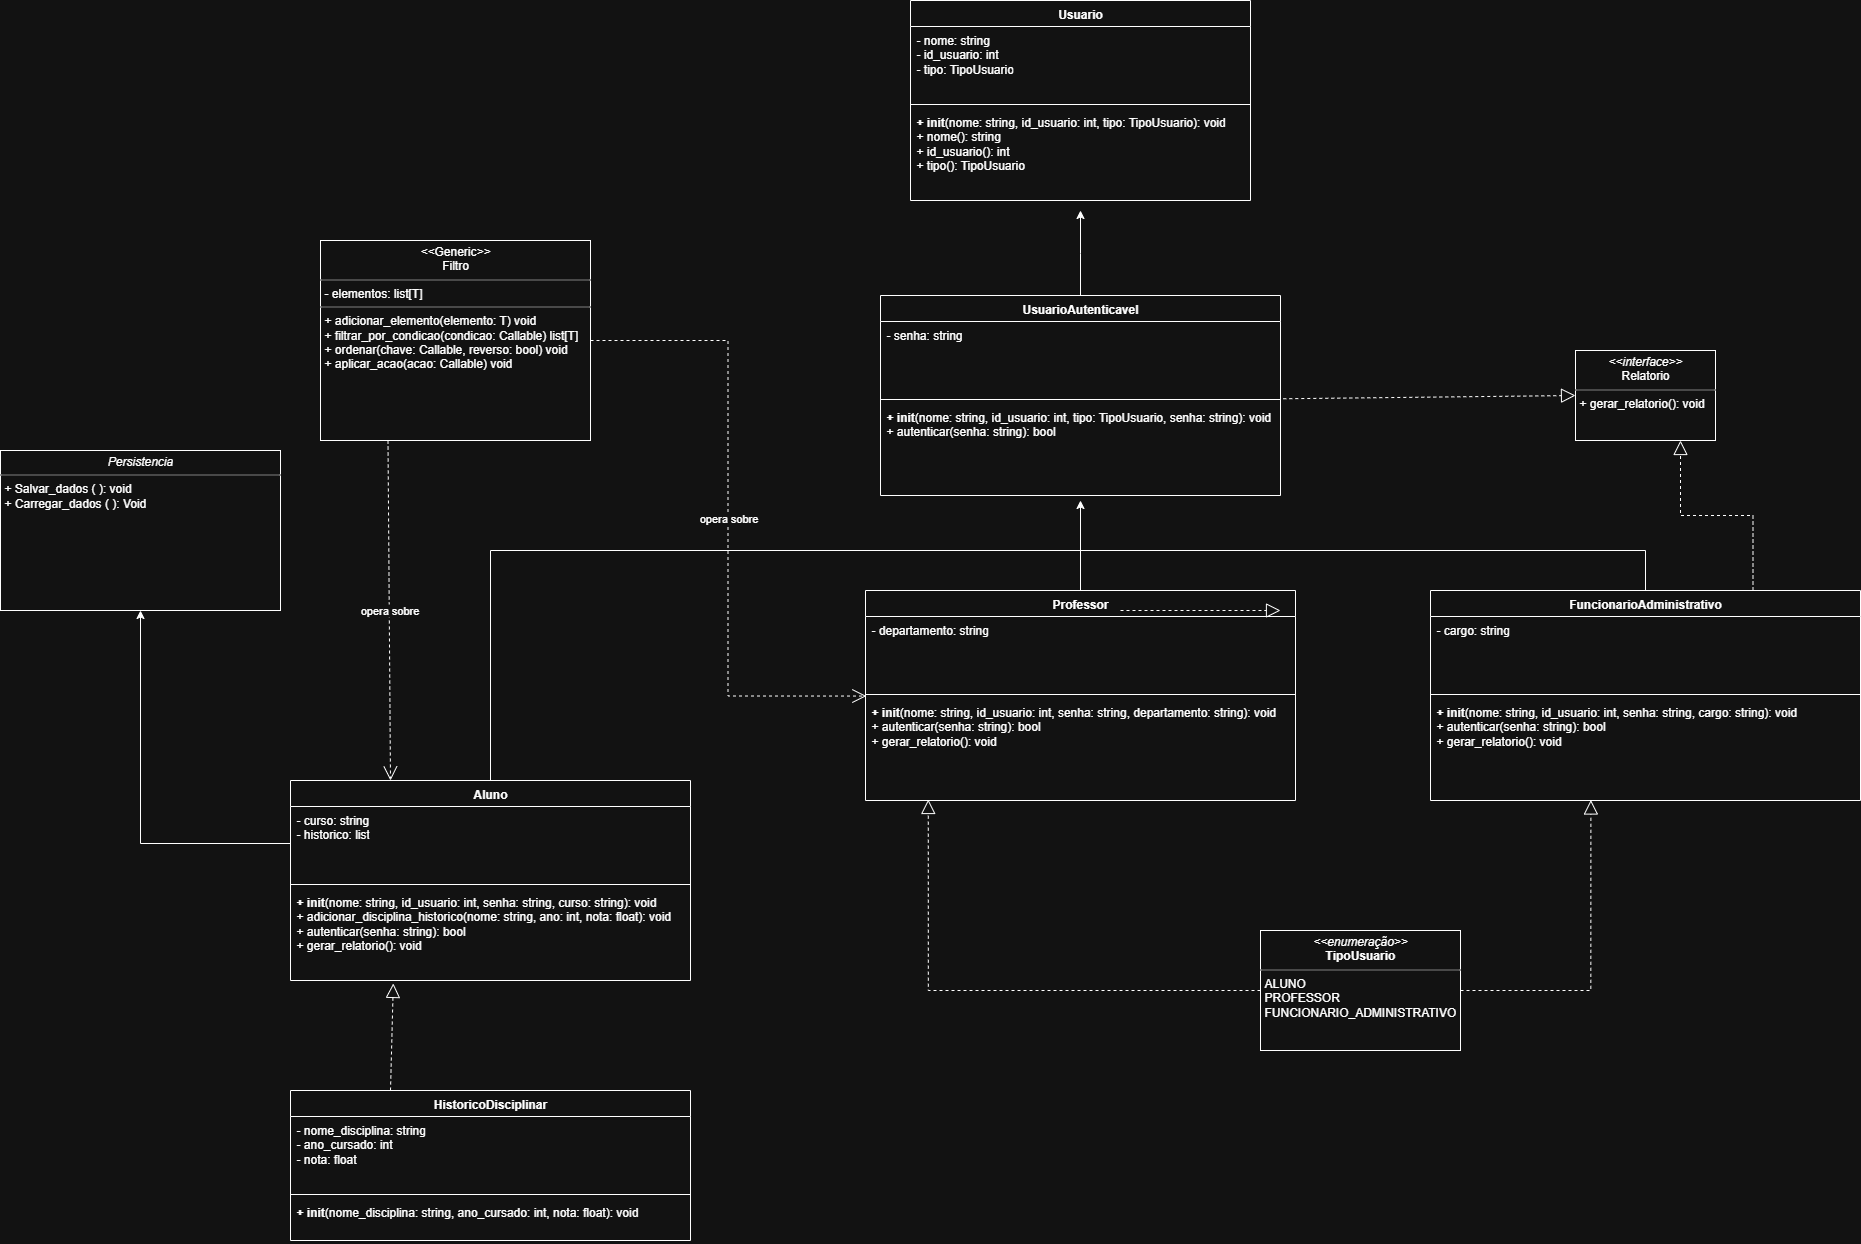

The diagram above was exported from draw.io. Its source (the exported page's mxGraphModel, read from the mxfile embedded in the PNG):
<mxGraphModel dx="2377" dy="1238" grid="1" gridSize="10" guides="1" tooltips="1" connect="1" arrows="1" fold="1" page="1" pageScale="1" pageWidth="827" pageHeight="1169" math="0" shadow="0">
  <root>
    <mxCell id="0" />
    <mxCell id="1" parent="0" />
    <mxCell id="o58gBG7RL_V9dzlj6QfV-65" value="&lt;p style=&quot;margin:0px;margin-top:4px;text-align:center;&quot;&gt;&lt;i&gt;&amp;lt;&amp;lt;enumeração&amp;gt;&amp;gt;&lt;/i&gt;&lt;br&gt;&lt;b&gt;TipoUsuario&lt;/b&gt;&lt;/p&gt;&lt;hr size=&quot;1&quot; style=&quot;border-style:solid;&quot;&gt;&lt;p style=&quot;margin:0px;margin-left:4px;&quot;&gt;ALUNO&lt;/p&gt;&lt;p style=&quot;margin:0px;margin-left:4px;&quot;&gt;PROFESSOR&lt;/p&gt;&lt;p style=&quot;margin:0px;margin-left:4px;&quot;&gt;FUNCIONARIO_ADMINISTRATIVO&lt;/p&gt;" style="verticalAlign=top;align=left;overflow=fill;html=1;whiteSpace=wrap;" parent="1" vertex="1">
      <mxGeometry x="1370" y="1220" width="200" height="120" as="geometry" />
    </mxCell>
    <mxCell id="o58gBG7RL_V9dzlj6QfV-66" value="Usuario" style="swimlane;fontStyle=1;align=center;verticalAlign=top;childLayout=stackLayout;horizontal=1;startSize=26;horizontalStack=0;resizeParent=1;resizeParentMax=0;resizeLast=0;collapsible=1;marginBottom=0;whiteSpace=wrap;html=1;" parent="1" vertex="1">
      <mxGeometry x="1020" y="290" width="340" height="200" as="geometry" />
    </mxCell>
    <mxCell id="o58gBG7RL_V9dzlj6QfV-67" value="- nome: string&lt;div&gt;- id_usuario: in&lt;span style=&quot;background-color: transparent; color: light-dark(rgb(0, 0, 0), rgb(255, 255, 255));&quot;&gt;t&lt;/span&gt;&lt;/div&gt;&lt;div&gt;- tipo: TipoUsuario&lt;span style=&quot;background-color: transparent; color: light-dark(rgb(0, 0, 0), rgb(255, 255, 255));&quot;&gt;&lt;/span&gt;&lt;/div&gt;&lt;div&gt;&lt;div&gt;&lt;br&gt;&lt;/div&gt;&lt;/div&gt;" style="text;strokeColor=none;fillColor=none;align=left;verticalAlign=top;spacingLeft=4;spacingRight=4;overflow=hidden;rotatable=0;points=[[0,0.5],[1,0.5]];portConstraint=eastwest;whiteSpace=wrap;html=1;" parent="o58gBG7RL_V9dzlj6QfV-66" vertex="1">
      <mxGeometry y="26" width="340" height="74" as="geometry" />
    </mxCell>
    <mxCell id="o58gBG7RL_V9dzlj6QfV-68" value="" style="line;strokeWidth=1;fillColor=none;align=left;verticalAlign=middle;spacingTop=-1;spacingLeft=3;spacingRight=3;rotatable=0;labelPosition=right;points=[];portConstraint=eastwest;strokeColor=inherit;" parent="o58gBG7RL_V9dzlj6QfV-66" vertex="1">
      <mxGeometry y="100" width="340" height="8" as="geometry" />
    </mxCell>
    <mxCell id="o58gBG7RL_V9dzlj6QfV-69" value="&lt;b&gt;+ init&lt;/b&gt;(nome: string, id_usuario: int, tipo: TipoUsuario): void&lt;div&gt;+ nome(): string&lt;/div&gt;&lt;div&gt;+ id_usuario(): int&lt;/div&gt;&lt;div&gt;+ tipo(): TipoUsuario&lt;br&gt;&lt;div&gt;&lt;br&gt;&lt;/div&gt;&lt;/div&gt;" style="text;strokeColor=none;fillColor=none;align=left;verticalAlign=top;spacingLeft=4;spacingRight=4;overflow=hidden;rotatable=0;points=[[0,0.5],[1,0.5]];portConstraint=eastwest;whiteSpace=wrap;html=1;" parent="o58gBG7RL_V9dzlj6QfV-66" vertex="1">
      <mxGeometry y="108" width="340" height="92" as="geometry" />
    </mxCell>
    <mxCell id="o58gBG7RL_V9dzlj6QfV-70" style="edgeStyle=orthogonalEdgeStyle;rounded=0;orthogonalLoop=1;jettySize=auto;html=1;" parent="1" source="o58gBG7RL_V9dzlj6QfV-71" edge="1">
      <mxGeometry relative="1" as="geometry">
        <mxPoint x="1190" y="500" as="targetPoint" />
      </mxGeometry>
    </mxCell>
    <mxCell id="o58gBG7RL_V9dzlj6QfV-71" value="UsuarioAutenticavel" style="swimlane;fontStyle=1;align=center;verticalAlign=top;childLayout=stackLayout;horizontal=1;startSize=26;horizontalStack=0;resizeParent=1;resizeParentMax=0;resizeLast=0;collapsible=1;marginBottom=0;whiteSpace=wrap;html=1;" parent="1" vertex="1">
      <mxGeometry x="990" y="585" width="400" height="200" as="geometry" />
    </mxCell>
    <mxCell id="o58gBG7RL_V9dzlj6QfV-72" value="&lt;div&gt;&lt;div&gt;- senha: string&lt;/div&gt;&lt;/div&gt;" style="text;strokeColor=none;fillColor=none;align=left;verticalAlign=top;spacingLeft=4;spacingRight=4;overflow=hidden;rotatable=0;points=[[0,0.5],[1,0.5]];portConstraint=eastwest;whiteSpace=wrap;html=1;" parent="o58gBG7RL_V9dzlj6QfV-71" vertex="1">
      <mxGeometry y="26" width="400" height="74" as="geometry" />
    </mxCell>
    <mxCell id="o58gBG7RL_V9dzlj6QfV-73" value="" style="line;strokeWidth=1;fillColor=none;align=left;verticalAlign=middle;spacingTop=-1;spacingLeft=3;spacingRight=3;rotatable=0;labelPosition=right;points=[];portConstraint=eastwest;strokeColor=inherit;" parent="o58gBG7RL_V9dzlj6QfV-71" vertex="1">
      <mxGeometry y="100" width="400" height="8" as="geometry" />
    </mxCell>
    <mxCell id="o58gBG7RL_V9dzlj6QfV-74" value="&lt;div&gt;&lt;div&gt;&lt;b&gt;+ init&lt;/b&gt;(nome: string, id_usuario: int, tipo: TipoUsuario, senha: string): void&lt;/div&gt;&lt;/div&gt;&lt;div&gt;+ autenticar(senha: string): bool&lt;/div&gt;" style="text;strokeColor=none;fillColor=none;align=left;verticalAlign=top;spacingLeft=4;spacingRight=4;overflow=hidden;rotatable=0;points=[[0,0.5],[1,0.5]];portConstraint=eastwest;whiteSpace=wrap;html=1;" parent="o58gBG7RL_V9dzlj6QfV-71" vertex="1">
      <mxGeometry y="108" width="400" height="92" as="geometry" />
    </mxCell>
    <mxCell id="o58gBG7RL_V9dzlj6QfV-75" value="HistoricoDisciplinar" style="swimlane;fontStyle=1;align=center;verticalAlign=top;childLayout=stackLayout;horizontal=1;startSize=26;horizontalStack=0;resizeParent=1;resizeParentMax=0;resizeLast=0;collapsible=1;marginBottom=0;whiteSpace=wrap;html=1;" parent="1" vertex="1">
      <mxGeometry x="400" y="1380" width="400" height="150" as="geometry" />
    </mxCell>
    <mxCell id="o58gBG7RL_V9dzlj6QfV-76" value="- nome_disciplina: string&lt;div&gt;&lt;span style=&quot;background-color: transparent; color: light-dark(rgb(0, 0, 0), rgb(255, 255, 255));&quot;&gt;- ano_cursado: int&lt;/span&gt;&lt;div&gt;- nota: float&lt;/div&gt;&lt;/div&gt;" style="text;strokeColor=none;fillColor=none;align=left;verticalAlign=top;spacingLeft=4;spacingRight=4;overflow=hidden;rotatable=0;points=[[0,0.5],[1,0.5]];portConstraint=eastwest;whiteSpace=wrap;html=1;" parent="o58gBG7RL_V9dzlj6QfV-75" vertex="1">
      <mxGeometry y="26" width="400" height="74" as="geometry" />
    </mxCell>
    <mxCell id="o58gBG7RL_V9dzlj6QfV-77" value="" style="line;strokeWidth=1;fillColor=none;align=left;verticalAlign=middle;spacingTop=-1;spacingLeft=3;spacingRight=3;rotatable=0;labelPosition=right;points=[];portConstraint=eastwest;strokeColor=inherit;" parent="o58gBG7RL_V9dzlj6QfV-75" vertex="1">
      <mxGeometry y="100" width="400" height="8" as="geometry" />
    </mxCell>
    <mxCell id="o58gBG7RL_V9dzlj6QfV-78" value="&lt;b&gt;+ init&lt;/b&gt;(nome_disciplina: string, ano_cursado: int, nota: float): void" style="text;strokeColor=none;fillColor=none;align=left;verticalAlign=top;spacingLeft=4;spacingRight=4;overflow=hidden;rotatable=0;points=[[0,0.5],[1,0.5]];portConstraint=eastwest;whiteSpace=wrap;html=1;" parent="o58gBG7RL_V9dzlj6QfV-75" vertex="1">
      <mxGeometry y="108" width="400" height="42" as="geometry" />
    </mxCell>
    <mxCell id="o58gBG7RL_V9dzlj6QfV-79" value="&lt;p style=&quot;margin:0px;margin-top:4px;text-align:center;&quot;&gt;&lt;i&gt;&amp;lt;&amp;lt;interface&amp;gt;&amp;gt;&lt;/i&gt;&lt;br&gt;Relatorio&lt;/p&gt;&lt;hr size=&quot;1&quot; style=&quot;border-style:solid;&quot;&gt;&lt;p style=&quot;margin:0px;margin-left:4px;&quot;&gt;&lt;span style=&quot;background-color: transparent; color: light-dark(rgb(0, 0, 0), rgb(255, 255, 255));&quot;&gt;+&amp;nbsp;&lt;/span&gt;&lt;span style=&quot;background-color: transparent; color: light-dark(rgb(0, 0, 0), rgb(255, 255, 255));&quot;&gt;gerar_relatorio(): void&lt;/span&gt;&lt;/p&gt;" style="verticalAlign=top;align=left;overflow=fill;html=1;whiteSpace=wrap;" parent="1" vertex="1">
      <mxGeometry x="1685" y="640" width="140" height="90" as="geometry" />
    </mxCell>
    <mxCell id="o58gBG7RL_V9dzlj6QfV-80" value="Aluno" style="swimlane;fontStyle=1;align=center;verticalAlign=top;childLayout=stackLayout;horizontal=1;startSize=26;horizontalStack=0;resizeParent=1;resizeParentMax=0;resizeLast=0;collapsible=1;marginBottom=0;whiteSpace=wrap;html=1;" parent="1" vertex="1">
      <mxGeometry x="400" y="1070" width="400" height="200" as="geometry" />
    </mxCell>
    <mxCell id="o58gBG7RL_V9dzlj6QfV-81" value="&lt;div&gt;&lt;div&gt;- curso: string&lt;/div&gt;&lt;/div&gt;&lt;div&gt;- historico: list&lt;/div&gt;" style="text;strokeColor=none;fillColor=none;align=left;verticalAlign=top;spacingLeft=4;spacingRight=4;overflow=hidden;rotatable=0;points=[[0,0.5],[1,0.5]];portConstraint=eastwest;whiteSpace=wrap;html=1;" parent="o58gBG7RL_V9dzlj6QfV-80" vertex="1">
      <mxGeometry y="26" width="400" height="74" as="geometry" />
    </mxCell>
    <mxCell id="o58gBG7RL_V9dzlj6QfV-82" value="" style="line;strokeWidth=1;fillColor=none;align=left;verticalAlign=middle;spacingTop=-1;spacingLeft=3;spacingRight=3;rotatable=0;labelPosition=right;points=[];portConstraint=eastwest;strokeColor=inherit;" parent="o58gBG7RL_V9dzlj6QfV-80" vertex="1">
      <mxGeometry y="100" width="400" height="8" as="geometry" />
    </mxCell>
    <mxCell id="o58gBG7RL_V9dzlj6QfV-83" value="&lt;b&gt;+ init&lt;/b&gt;(nome: string, id_usuario: int, senha: string, curso: string): void&lt;div&gt;+ adicionar_disciplina_historico(nome: string, ano: int, nota: float): void&lt;/div&gt;&lt;div&gt;+ autenticar(senha: string): bool&lt;/div&gt;&lt;div&gt;+ gerar_relatorio(): void&lt;/div&gt;" style="text;strokeColor=none;fillColor=none;align=left;verticalAlign=top;spacingLeft=4;spacingRight=4;overflow=hidden;rotatable=0;points=[[0,0.5],[1,0.5]];portConstraint=eastwest;whiteSpace=wrap;html=1;" parent="o58gBG7RL_V9dzlj6QfV-80" vertex="1">
      <mxGeometry y="108" width="400" height="92" as="geometry" />
    </mxCell>
    <mxCell id="o58gBG7RL_V9dzlj6QfV-84" style="edgeStyle=orthogonalEdgeStyle;rounded=0;orthogonalLoop=1;jettySize=auto;html=1;" parent="1" source="o58gBG7RL_V9dzlj6QfV-85" edge="1">
      <mxGeometry relative="1" as="geometry">
        <mxPoint x="1190" y="790" as="targetPoint" />
      </mxGeometry>
    </mxCell>
    <mxCell id="o58gBG7RL_V9dzlj6QfV-85" value="Professor" style="swimlane;fontStyle=1;align=center;verticalAlign=top;childLayout=stackLayout;horizontal=1;startSize=26;horizontalStack=0;resizeParent=1;resizeParentMax=0;resizeLast=0;collapsible=1;marginBottom=0;whiteSpace=wrap;html=1;" parent="1" vertex="1">
      <mxGeometry x="975" y="880" width="430" height="210" as="geometry" />
    </mxCell>
    <mxCell id="o58gBG7RL_V9dzlj6QfV-86" value="- departamento: string" style="text;strokeColor=none;fillColor=none;align=left;verticalAlign=top;spacingLeft=4;spacingRight=4;overflow=hidden;rotatable=0;points=[[0,0.5],[1,0.5]];portConstraint=eastwest;whiteSpace=wrap;html=1;" parent="o58gBG7RL_V9dzlj6QfV-85" vertex="1">
      <mxGeometry y="26" width="430" height="74" as="geometry" />
    </mxCell>
    <mxCell id="o58gBG7RL_V9dzlj6QfV-87" value="" style="line;strokeWidth=1;fillColor=none;align=left;verticalAlign=middle;spacingTop=-1;spacingLeft=3;spacingRight=3;rotatable=0;labelPosition=right;points=[];portConstraint=eastwest;strokeColor=inherit;" parent="o58gBG7RL_V9dzlj6QfV-85" vertex="1">
      <mxGeometry y="100" width="430" height="8" as="geometry" />
    </mxCell>
    <mxCell id="o58gBG7RL_V9dzlj6QfV-88" value="&lt;b&gt;+ init&lt;/b&gt;(nome: string, id_usuario: int, senha: string, departamento: string): void&lt;div&gt;+ autenticar(senha: string): bool&lt;/div&gt;&lt;div&gt;+ gerar_relatorio(): void&lt;/div&gt;" style="text;strokeColor=none;fillColor=none;align=left;verticalAlign=top;spacingLeft=4;spacingRight=4;overflow=hidden;rotatable=0;points=[[0,0.5],[1,0.5]];portConstraint=eastwest;whiteSpace=wrap;html=1;" parent="o58gBG7RL_V9dzlj6QfV-85" vertex="1">
      <mxGeometry y="108" width="430" height="102" as="geometry" />
    </mxCell>
    <mxCell id="o58gBG7RL_V9dzlj6QfV-89" value="FuncionarioAdministrativo" style="swimlane;fontStyle=1;align=center;verticalAlign=top;childLayout=stackLayout;horizontal=1;startSize=26;horizontalStack=0;resizeParent=1;resizeParentMax=0;resizeLast=0;collapsible=1;marginBottom=0;whiteSpace=wrap;html=1;" parent="1" vertex="1">
      <mxGeometry x="1540" y="880" width="430" height="210" as="geometry" />
    </mxCell>
    <mxCell id="o58gBG7RL_V9dzlj6QfV-90" value="- cargo: string" style="text;strokeColor=none;fillColor=none;align=left;verticalAlign=top;spacingLeft=4;spacingRight=4;overflow=hidden;rotatable=0;points=[[0,0.5],[1,0.5]];portConstraint=eastwest;whiteSpace=wrap;html=1;" parent="o58gBG7RL_V9dzlj6QfV-89" vertex="1">
      <mxGeometry y="26" width="430" height="74" as="geometry" />
    </mxCell>
    <mxCell id="o58gBG7RL_V9dzlj6QfV-91" value="" style="line;strokeWidth=1;fillColor=none;align=left;verticalAlign=middle;spacingTop=-1;spacingLeft=3;spacingRight=3;rotatable=0;labelPosition=right;points=[];portConstraint=eastwest;strokeColor=inherit;" parent="o58gBG7RL_V9dzlj6QfV-89" vertex="1">
      <mxGeometry y="100" width="430" height="8" as="geometry" />
    </mxCell>
    <mxCell id="o58gBG7RL_V9dzlj6QfV-92" value="&lt;b&gt;+ init&lt;/b&gt;(nome: string, id_usuario: int, senha: string, cargo: string): void&lt;div&gt;+ autenticar(senha: string): bool&lt;/div&gt;&lt;div&gt;+ gerar_relatorio(): void&lt;/div&gt;" style="text;strokeColor=none;fillColor=none;align=left;verticalAlign=top;spacingLeft=4;spacingRight=4;overflow=hidden;rotatable=0;points=[[0,0.5],[1,0.5]];portConstraint=eastwest;whiteSpace=wrap;html=1;" parent="o58gBG7RL_V9dzlj6QfV-89" vertex="1">
      <mxGeometry y="108" width="430" height="102" as="geometry" />
    </mxCell>
    <mxCell id="o58gBG7RL_V9dzlj6QfV-93" value="" style="endArrow=none;html=1;edgeStyle=orthogonalEdgeStyle;rounded=0;exitX=0.5;exitY=0;exitDx=0;exitDy=0;entryX=0.5;entryY=0;entryDx=0;entryDy=0;" parent="1" source="o58gBG7RL_V9dzlj6QfV-80" target="o58gBG7RL_V9dzlj6QfV-89" edge="1">
      <mxGeometry relative="1" as="geometry">
        <mxPoint x="1060" y="860" as="sourcePoint" />
        <mxPoint x="1220" y="860" as="targetPoint" />
        <Array as="points">
          <mxPoint x="600" y="840" />
          <mxPoint x="1755" y="840" />
        </Array>
      </mxGeometry>
    </mxCell>
    <mxCell id="o58gBG7RL_V9dzlj6QfV-94" value="" style="endArrow=block;dashed=1;endFill=0;endSize=12;html=1;rounded=0;exitX=1.007;exitY=1.044;exitDx=0;exitDy=0;exitPerimeter=0;entryX=0;entryY=0.5;entryDx=0;entryDy=0;" parent="1" source="o58gBG7RL_V9dzlj6QfV-72" target="o58gBG7RL_V9dzlj6QfV-79" edge="1">
      <mxGeometry width="160" relative="1" as="geometry">
        <mxPoint x="1220" y="940" as="sourcePoint" />
        <mxPoint x="1380" y="940" as="targetPoint" />
      </mxGeometry>
    </mxCell>
    <mxCell id="o58gBG7RL_V9dzlj6QfV-95" value="" style="endArrow=block;dashed=1;endFill=0;endSize=12;html=1;rounded=0;" parent="1" edge="1">
      <mxGeometry width="160" relative="1" as="geometry">
        <mxPoint x="1230" y="900" as="sourcePoint" />
        <mxPoint x="1390" y="900" as="targetPoint" />
      </mxGeometry>
    </mxCell>
    <mxCell id="o58gBG7RL_V9dzlj6QfV-96" value="" style="endArrow=block;dashed=1;endFill=0;endSize=12;html=1;rounded=0;exitX=0.75;exitY=0;exitDx=0;exitDy=0;entryX=0.75;entryY=1;entryDx=0;entryDy=0;edgeStyle=orthogonalEdgeStyle;" parent="1" source="o58gBG7RL_V9dzlj6QfV-89" target="o58gBG7RL_V9dzlj6QfV-79" edge="1">
      <mxGeometry width="160" relative="1" as="geometry">
        <mxPoint x="1230" y="900" as="sourcePoint" />
        <mxPoint x="1390" y="900" as="targetPoint" />
      </mxGeometry>
    </mxCell>
    <mxCell id="o58gBG7RL_V9dzlj6QfV-97" value="" style="endArrow=block;dashed=1;endFill=0;endSize=12;html=1;rounded=0;exitX=0.25;exitY=0;exitDx=0;exitDy=0;entryX=0.257;entryY=1.032;entryDx=0;entryDy=0;entryPerimeter=0;" parent="1" source="o58gBG7RL_V9dzlj6QfV-75" target="o58gBG7RL_V9dzlj6QfV-83" edge="1">
      <mxGeometry width="160" relative="1" as="geometry">
        <mxPoint x="1230" y="900" as="sourcePoint" />
        <mxPoint x="1390" y="900" as="targetPoint" />
      </mxGeometry>
    </mxCell>
    <mxCell id="o58gBG7RL_V9dzlj6QfV-98" value="" style="endArrow=block;dashed=1;endFill=0;endSize=12;html=1;rounded=0;exitX=0;exitY=0.5;exitDx=0;exitDy=0;edgeStyle=orthogonalEdgeStyle;entryX=0.146;entryY=0.99;entryDx=0;entryDy=0;entryPerimeter=0;" parent="1" source="o58gBG7RL_V9dzlj6QfV-65" target="o58gBG7RL_V9dzlj6QfV-88" edge="1">
      <mxGeometry width="160" relative="1" as="geometry">
        <mxPoint x="1230" y="900" as="sourcePoint" />
        <mxPoint x="1190" y="1100" as="targetPoint" />
      </mxGeometry>
    </mxCell>
    <mxCell id="o58gBG7RL_V9dzlj6QfV-99" value="" style="endArrow=block;dashed=1;endFill=0;endSize=12;html=1;rounded=0;exitX=1;exitY=0.5;exitDx=0;exitDy=0;entryX=0.373;entryY=0.995;entryDx=0;entryDy=0;entryPerimeter=0;edgeStyle=orthogonalEdgeStyle;" parent="1" source="o58gBG7RL_V9dzlj6QfV-65" target="o58gBG7RL_V9dzlj6QfV-92" edge="1">
      <mxGeometry width="160" relative="1" as="geometry">
        <mxPoint x="1520" y="900" as="sourcePoint" />
        <mxPoint x="1680" y="900" as="targetPoint" />
      </mxGeometry>
    </mxCell>
    <mxCell id="o58gBG7RL_V9dzlj6QfV-100" value="&lt;p style=&quot;margin:0px;margin-top:4px;text-align:center;&quot;&gt;&lt;i&gt;&amp;lt;&amp;lt;&lt;/i&gt;Generic&lt;i&gt;&amp;gt;&amp;gt;&lt;/i&gt;&lt;br&gt;Filtro&lt;/p&gt;&lt;hr size=&quot;1&quot; style=&quot;border-style:solid;&quot;&gt;&lt;p style=&quot;margin:0px;margin-left:4px;&quot;&gt;- elementos: list[T]&lt;/p&gt;&lt;hr size=&quot;1&quot; style=&quot;border-style:solid;&quot;&gt;&lt;p style=&quot;margin:0px;margin-left:4px;&quot;&gt;+ adicionar_elemento(elemento: T) void&lt;br&gt;        + filtrar_por_condicao(condicao: Callable) list[T]&lt;br&gt;        + ordenar(chave: Callable, reverso: bool) void&lt;br&gt;        + aplicar_acao(acao: Callable) void&lt;/p&gt;" style="verticalAlign=top;align=left;overflow=fill;html=1;whiteSpace=wrap;" parent="1" vertex="1">
      <mxGeometry x="430" y="530" width="270" height="200" as="geometry" />
    </mxCell>
    <mxCell id="o58gBG7RL_V9dzlj6QfV-101" value="opera sobre" style="endArrow=open;endSize=12;dashed=1;html=1;rounded=0;exitX=0.25;exitY=1;exitDx=0;exitDy=0;entryX=0.25;entryY=0;entryDx=0;entryDy=0;" parent="1" source="o58gBG7RL_V9dzlj6QfV-100" target="o58gBG7RL_V9dzlj6QfV-80" edge="1">
      <mxGeometry width="160" relative="1" as="geometry">
        <mxPoint x="930" y="860" as="sourcePoint" />
        <mxPoint x="1090" y="860" as="targetPoint" />
      </mxGeometry>
    </mxCell>
    <mxCell id="o58gBG7RL_V9dzlj6QfV-102" value="opera sobre" style="endArrow=open;endSize=12;dashed=1;html=1;rounded=0;exitX=1;exitY=0.5;exitDx=0;exitDy=0;entryX=0.002;entryY=1.075;entryDx=0;entryDy=0;entryPerimeter=0;edgeStyle=orthogonalEdgeStyle;" parent="1" source="o58gBG7RL_V9dzlj6QfV-100" target="o58gBG7RL_V9dzlj6QfV-86" edge="1">
      <mxGeometry width="160" relative="1" as="geometry">
        <mxPoint x="740" y="610" as="sourcePoint" />
        <mxPoint x="742" y="950" as="targetPoint" />
      </mxGeometry>
    </mxCell>
    <mxCell id="o-e-GeKdcOf5HchScM9V-5" value="&lt;p style=&quot;margin:0px;margin-top:4px;text-align:center;&quot;&gt;&lt;i&gt;Persistencia&lt;/i&gt;&lt;/p&gt;&lt;hr size=&quot;1&quot; style=&quot;border-style:solid;&quot;&gt;&lt;p style=&quot;margin:0px;margin-left:4px;&quot;&gt;&lt;span style=&quot;background-color: transparent; color: light-dark(rgb(0, 0, 0), rgb(255, 255, 255));&quot;&gt;+ Salvar_dados ( ): void&lt;/span&gt;&lt;/p&gt;&lt;p style=&quot;margin:0px;margin-left:4px;&quot;&gt;&lt;span style=&quot;background-color: transparent; color: light-dark(rgb(0, 0, 0), rgb(255, 255, 255));&quot;&gt;+ Carregar_dados ( ): Void&lt;/span&gt;&lt;/p&gt;" style="verticalAlign=top;align=left;overflow=fill;html=1;whiteSpace=wrap;" vertex="1" parent="1">
      <mxGeometry x="110" y="740" width="280" height="160" as="geometry" />
    </mxCell>
    <mxCell id="o-e-GeKdcOf5HchScM9V-6" style="edgeStyle=orthogonalEdgeStyle;rounded=0;orthogonalLoop=1;jettySize=auto;html=1;entryX=0.5;entryY=1;entryDx=0;entryDy=0;" edge="1" parent="1" source="o58gBG7RL_V9dzlj6QfV-81" target="o-e-GeKdcOf5HchScM9V-5">
      <mxGeometry relative="1" as="geometry" />
    </mxCell>
  </root>
</mxGraphModel>